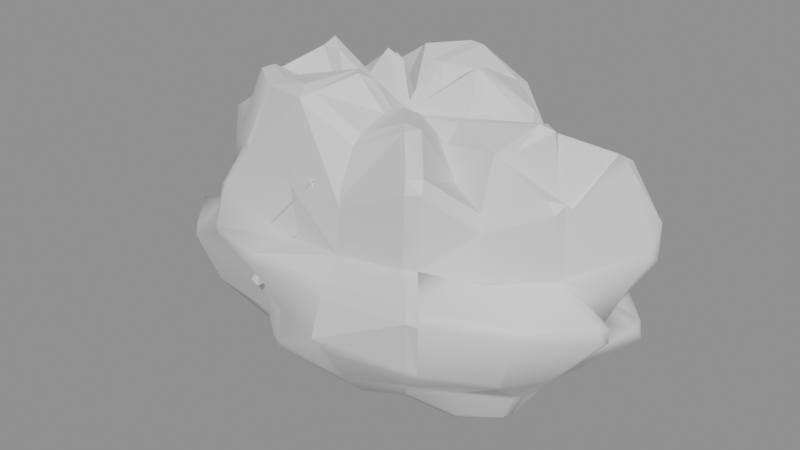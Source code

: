 # Source: MenuRuinRock05.blend  (saved by Blender 5.2.45; exported with 4.5.12 LTS)
import bpy
from mathutils import Matrix  # noqa: F401  (used for matrix-valued properties, if any)

bpy.ops.wm.read_factory_settings(use_empty=True)
scene = bpy.context.scene
scene.name = 'Scene'

# ---- materials (node trees are filled in below, after node groups)
mat_menumoss = bpy.data.materials.new('MenuMoss')
mat_menumoss.diffuse_color = (0.035, 0.055, 0.022, 1.0)
mat_menuroughstone = bpy.data.materials.new('MenuRoughStone')
mat_menuroughstone.diffuse_color = (0.2, 0.22, 0.24, 1.0)
mat_menuwaterstain = bpy.data.materials.new('MenuWaterStain')
mat_menuwaterstain.diffuse_color = (0.035, 0.031, 0.026, 1.0)
mat_menuchippedstone = bpy.data.materials.new('MenuChippedStone')
mat_menuchippedstone.diffuse_color = (0.14, 0.13, 0.11, 1.0)

# ---- material node trees
mat_menumoss.use_nodes = True; mat_menumoss.node_tree.nodes.clear()
_N = mat_menumoss.node_tree.nodes; _L = mat_menumoss.node_tree.links
n0 = _N.new('ShaderNodeBsdfPrincipled'); n0.name = 'Principled BSDF'; n0.location = (-200, 100)
n0.inputs[10].default_value = 0.005
n1 = _N.new('ShaderNodeOutputMaterial'); n1.name = 'Material Output'; n1.location = (200, 100)
_L.new(n0.outputs[0], n1.inputs[0])
n1.is_active_output = True
mat_menuroughstone.use_nodes = True; mat_menuroughstone.node_tree.nodes.clear()
_N = mat_menuroughstone.node_tree.nodes; _L = mat_menuroughstone.node_tree.links
n0 = _N.new('ShaderNodeBsdfPrincipled'); n0.name = 'Principled BSDF'; n0.location = (-200, 100)
n0.inputs[10].default_value = 0.005
n1 = _N.new('ShaderNodeOutputMaterial'); n1.name = 'Material Output'; n1.location = (200, 100)
_L.new(n0.outputs[0], n1.inputs[0])
n1.is_active_output = True
mat_menuwaterstain.use_nodes = True; mat_menuwaterstain.node_tree.nodes.clear()
_N = mat_menuwaterstain.node_tree.nodes; _L = mat_menuwaterstain.node_tree.links
n0 = _N.new('ShaderNodeBsdfPrincipled'); n0.name = 'Principled BSDF'; n0.location = (-200, 100)
n0.inputs[10].default_value = 0.005
n1 = _N.new('ShaderNodeOutputMaterial'); n1.name = 'Material Output'; n1.location = (200, 100)
_L.new(n0.outputs[0], n1.inputs[0])
n1.is_active_output = True
mat_menuchippedstone.use_nodes = True; mat_menuchippedstone.node_tree.nodes.clear()
_N = mat_menuchippedstone.node_tree.nodes; _L = mat_menuchippedstone.node_tree.links
n0 = _N.new('ShaderNodeBsdfPrincipled'); n0.name = 'Principled BSDF'; n0.location = (-200, 100)
n0.inputs[10].default_value = 0.005
n1 = _N.new('ShaderNodeOutputMaterial'); n1.name = 'Material Output'; n1.location = (200, 100)
_L.new(n0.outputs[0], n1.inputs[0])
n1.is_active_output = True

# ---- meshes
me_menuruinrock05 = bpy.data.meshes.new('MenuRuinRock05')
me_menuruinrock05.from_pydata([(0.0, 0.0, -0.275), (0.4125, 0.0, -0.2173), (0.5074, 0.1077, -0.2867), (0.3652, 0.1824, -0.2603), (0.226, 0.2487, -0.2671), (0.04775, 0.2823, -0.2727), (-0.1186, 0.2284, -0.2284), (-0.2255, 0.1636, -0.1971), (-0.449, 0.1523, -0.2782), (-0.4353, 0.04458, -0.2333), (-0.4073, -0.04171, -0.2183), (-0.3309, -0.1123, -0.2051), (-0.3179, -0.2306, -0.2779), (-0.1334, -0.2568, -0.2568), (0.0399, -0.2359, -0.2278), (0.2052, -0.2257, -0.2425), (0.3368, -0.1682, -0.2401), (0.4185, -0.08882, -0.2364), (0.8201, 0.0, -0.101), (0.7465, 0.1585, -0.09856), (0.6163, 0.3078, -0.1027), (0.3149, 0.3465, -0.08696), (0.09473, 0.5601, -0.1264), (-0.2458, 0.4733, -0.1106), (-0.5238, 0.3801, -0.107), (-0.7685, 0.2607, -0.1113), (-0.6681, 0.06843, -0.08368), (-1.008, -0.1032, -0.1262), (-0.6393, -0.2169, -0.09257), (-0.6032, -0.4376, -0.1232), (-0.2503, -0.4819, -0.1126), (0.08299, -0.4907, -0.1107), (0.339, -0.373, -0.09364), (0.6882, -0.3438, -0.1146), (0.8956, -0.1901, -0.1182), (1.015, 0.0, 0.08594), (1.026, 0.2178, 0.09319), (1.039, 0.5189, 0.119), (0.4787, 0.5267, 0.09094), (0.1306, 0.7724, 0.1199), (-0.2725, 0.5247, 0.08432), (-0.5978, 0.4337, 0.084), (-0.9852, 0.3342, 0.09813), (-1.09, 0.1116, 0.09391), (-1.245, -0.1275, 0.1072), (-1.197, -0.4061, 0.1192), (-0.6578, -0.4773, 0.09244), (-0.3699, -0.7123, 0.1145), (0.12, -0.7098, 0.1102), (0.4423, -0.4867, 0.08403), (0.706, -0.3526, 0.0809), (0.9879, -0.2097, 0.08972), (1.212, 0.0, 0.3136), (1.431, 0.3038, 0.397), (1.165, 0.5819, 0.4078), (0.63, 0.6932, 0.3656), (0.1211, 0.716, 0.3395), (-0.3143, 0.6051, 0.297), (-0.9249, 0.671, 0.397), (-1.163, 0.3944, 0.3537), (-1.071, 0.1097, 0.2818), (-1.642, -0.1682, 0.4321), (-1.355, -0.4595, 0.4121), (-0.6659, -0.4831, 0.2858), (-0.3446, -0.6635, 0.3257), (0.1538, -0.9093, 0.4312), (0.7276, -0.8006, 0.4222), (1.071, -0.5348, 0.3748), (1.215, -0.2578, 0.3369), (1.302, 0.0, 0.5767), (1.139, 0.2418, 0.541), (1.019, 0.509, 0.6105), (0.5285, 0.5815, 0.525), (0.1272, 0.7524, 0.6106), (-0.4164, 0.8019, 0.6737), (-1.07, 0.776, 0.7859), (-1.383, 0.4691, 0.7202), (-1.395, 0.1429, 0.6284), (-1.167, -0.1195, 0.5256), (-1.163, -0.3947, 0.6059), (-0.9006, -0.6534, 0.6617), (-0.4301, -0.8282, 0.6958), (0.1417, -0.8376, 0.6798), (0.7874, -0.8664, 0.7822), (1.246, -0.6225, 0.7467), (1.563, -0.3317, 0.742), (1.6, 0.0, 1.076), (1.463, 0.3104, 1.055), (1.078, 0.5386, 0.9812), (0.6377, 0.7017, 0.9621), (0.1071, 0.6331, 0.7804), (-0.4507, 0.8679, 1.107), (-0.9196, 0.6672, 1.026), (-1.36, 0.4615, 1.076), (-1.313, 0.1345, 0.8985), (-1.262, -0.1293, 0.8636), (-0.9281, -0.3149, 0.7341), (-0.8553, -0.6206, 0.9544), (-0.3015, -0.5807, 0.741), (0.1119, -0.6616, 0.8154), (0.5874, -0.6463, 0.8861), (0.9019, -0.4505, 0.8207), (1.232, -0.2616, 0.8887), (1.044, 0.0, 1.055), (1.287, 0.2733, 1.394), (0.7516, 0.3754, 1.027), (0.4731, 0.5206, 1.072), (0.09713, 0.5743, 1.063), (-0.291, 0.5605, 1.074), (-0.7795, 0.5655, 1.306), (-0.812, 0.2755, 0.9645), (-1.127, 0.1154, 1.158), (-1.212, -0.1241, 1.245), (-0.9775, -0.3316, 1.161), (-0.7205, -0.5227, 1.207), (-0.3045, -0.5864, 1.124), (0.1046, -0.6182, 1.144), (0.6233, -0.6859, 1.412), (0.8499, -0.4245, 1.161), (1.221, -0.2591, 1.322), (0.9734, 0.0, 1.586), (0.6285, 0.1334, 1.098), (0.6523, 0.3258, 1.439), (0.435, 0.4786, 1.59), (0.09623, 0.569, 1.7), (-0.2743, 0.5283, 1.634), (-0.4245, 0.308, 1.148), (-0.7236, 0.2455, 1.387), (-0.6903, 0.0707, 1.144), (-0.7203, -0.07377, 1.194), (-0.8296, -0.2814, 1.59), (-0.5894, -0.4276, 1.594), (-0.2734, -0.5266, 1.628), (0.08078, -0.4776, 1.427), (0.4296, -0.4727, 1.571), (0.536, -0.2677, 1.182), (0.8284, -0.1758, 1.448), (0.4345, 0.0, 1.474), (0.36, 0.07642, 1.31), (0.3768, 0.1882, 1.73), (0.166, 0.1826, 1.263), (0.04587, 0.2712, 1.687), (-0.1082, 0.2083, 1.341), (-0.3025, 0.2194, 1.703), (-0.3791, 0.1286, 1.513), (-0.3737, 0.03827, 1.29), (-0.5181, -0.05307, 1.788), (-0.3384, -0.1148, 1.35), (-0.2581, -0.1873, 1.453), (-0.138, -0.2658, 1.711), (0.03993, -0.2361, 1.468), (0.2001, -0.2201, 1.523), (0.3011, -0.1504, 1.382), (0.3517, -0.07466, 1.28), (0.0, 0.0, 1.401), (-0.7, -0.72, 0.3), (-0.56, -0.72, 0.85), (-0.12, -0.72, 1.3), (0.05, -0.72, 0.97), (-0.4, -0.72, 0.67), (-0.7, -0.56, 0.3), (-0.56, -0.56, 0.85), (-0.12, -0.56, 1.3), (0.05, -0.56, 0.97), (-0.4, -0.56, 0.67)], [], [(0, 2, 1), (0, 3, 2), (0, 4, 3), (0, 5, 4), (0, 6, 5), (0, 7, 6), (0, 8, 7), (0, 9, 8), (0, 10, 9), (0, 11, 10), (0, 12, 11), (0, 13, 12), (0, 14, 13), (0, 15, 14), (0, 16, 15), (0, 17, 16), (0, 1, 17), (1, 2, 19, 18), (2, 3, 20, 19), (3, 4, 21, 20), (4, 5, 22, 21), (5, 6, 23, 22), (6, 7, 24, 23), (7, 8, 25, 24), (8, 9, 26, 25), (9, 10, 27, 26), (10, 11, 28, 27), (11, 12, 29, 28), (12, 13, 30, 29), (13, 14, 31, 30), (14, 15, 32, 31), (15, 16, 33, 32), (16, 17, 34, 33), (17, 1, 18, 34), (18, 19, 36, 35), (19, 20, 37, 36), (20, 21, 38, 37), (21, 22, 39, 38), (22, 23, 40, 39), (23, 24, 41, 40), (24, 25, 42, 41), (25, 26, 43, 42), (26, 27, 44, 43), (27, 28, 45, 44), (28, 29, 46, 45), (29, 30, 47, 46), (30, 31, 48, 47), (31, 32, 49, 48), (32, 33, 50, 49), (33, 34, 51, 50), (34, 18, 35, 51), (35, 36, 53, 52), (36, 37, 54, 53), (37, 38, 55, 54), (38, 39, 56, 55), (39, 40, 57, 56), (40, 41, 58, 57), (41, 42, 59, 58), (42, 43, 60, 59), (43, 44, 61, 60), (44, 45, 62, 61), (45, 46, 63, 62), (46, 47, 64, 63), (47, 48, 65, 64), (48, 49, 66, 65), (49, 50, 67, 66), (50, 51, 68, 67), (51, 35, 52, 68), (52, 53, 70, 69), (53, 54, 71, 70), (54, 55, 72, 71), (55, 56, 73, 72), (56, 57, 74, 73), (57, 58, 75, 74), (58, 59, 76, 75), (59, 60, 77, 76), (60, 61, 78, 77), (61, 62, 79, 78), (62, 63, 80, 79), (63, 64, 81, 80), (64, 65, 82, 81), (65, 66, 83, 82), (66, 67, 84, 83), (67, 68, 85, 84), (68, 52, 69, 85), (69, 70, 87, 86), (70, 71, 88, 87), (71, 72, 89, 88), (72, 73, 90, 89), (73, 74, 91, 90), (74, 75, 92, 91), (75, 76, 93, 92), (76, 77, 94, 93), (77, 78, 95, 94), (78, 79, 96, 95), (79, 80, 97, 96), (80, 81, 98, 97), (81, 82, 99, 98), (82, 83, 100, 99), (83, 84, 101, 100), (84, 85, 102, 101), (85, 69, 86, 102), (86, 87, 104, 103), (87, 88, 105, 104), (88, 89, 106, 105), (89, 90, 107, 106), (90, 91, 108, 107), (91, 92, 109, 108), (92, 93, 110, 109), (93, 94, 111, 110), (94, 95, 112, 111), (95, 96, 113, 112), (96, 97, 114, 113), (97, 98, 115, 114), (98, 99, 116, 115), (99, 100, 117, 116), (100, 101, 118, 117), (101, 102, 119, 118), (102, 86, 103, 119), (103, 104, 121, 120), (104, 105, 122, 121), (105, 106, 123, 122), (106, 107, 124, 123), (107, 108, 125, 124), (108, 109, 126, 125), (109, 110, 127, 126), (110, 111, 128, 127), (111, 112, 129, 128), (112, 113, 130, 129), (113, 114, 131, 130), (114, 115, 132, 131), (115, 116, 133, 132), (116, 117, 134, 133), (117, 118, 135, 134), (118, 119, 136, 135), (119, 103, 120, 136), (120, 121, 138, 137), (121, 122, 139, 138), (122, 123, 140, 139), (123, 124, 141, 140), (124, 125, 142, 141), (125, 126, 143, 142), (126, 127, 144, 143), (127, 128, 145, 144), (128, 129, 146, 145), (129, 130, 147, 146), (130, 131, 148, 147), (131, 132, 149, 148), (132, 133, 150, 149), (133, 134, 151, 150), (134, 135, 152, 151), (135, 136, 153, 152), (136, 120, 137, 153), (137, 138, 154), (138, 139, 154), (139, 140, 154), (140, 141, 154), (141, 142, 154), (142, 143, 154), (143, 144, 154), (144, 145, 154), (145, 146, 154), (146, 147, 154), (147, 148, 154), (148, 149, 154), (149, 150, 154), (150, 151, 154), (151, 152, 154), (152, 153, 154), (153, 137, 154), (155, 156, 157, 158, 159), (164, 163, 162, 161, 160), (155, 160, 161, 156), (156, 161, 162, 157), (157, 162, 163, 158), (158, 163, 164, 159), (159, 164, 160, 155)])
me_menuruinrock05.polygons.foreach_set('use_smooth', [0, 0, 0, 0, 0, 0, 1, 1, 1, 1, 1, 1, 1, 0, 1, 1, 0, 1, 0, 0, 0, 0, 0, 1, 1, 1, 1, 0, 1, 1, 0, 1, 1, 1, 1, 1, 0, 0, 0, 0, 1, 0, 1, 1, 1, 0, 1, 1, 1, 1, 0, 1, 1, 0, 0, 0, 0, 1, 1, 1, 0, 1, 1, 1, 1, 1, 0, 1, 1, 1, 0, 0, 0, 0, 1, 1, 1, 1, 1, 1, 1, 0, 1, 1, 1, 1, 1, 0, 0, 0, 0, 1, 1, 1, 1, 1, 1, 0, 0, 1, 1, 1, 1, 0, 0, 0, 0, 0, 0, 1, 1, 1, 1, 1, 0, 0, 0, 0, 0, 0, 0, 0, 0, 0, 0, 0, 0, 0, 1, 1, 0, 0, 0, 0, 0, 0, 0, 0, 0, 0, 0, 0, 0, 0, 0, 0, 0, 0, 0, 0, 0, 0, 0, 0, 0, 0, 0, 0, 0, 0, 0, 0, 0, 0, 0, 0, 0, 0, 0, 0, 0, 0, 0, 0, 0, 0, 0])
me_menuruinrock05.polygons.foreach_set('material_index', [0, 0, 0, 0, 0, 0, 1, 1, 1, 1, 1, 1, 1, 2, 1, 1, 0, 1, 0, 0, 0, 0, 0, 1, 1, 1, 1, 3, 1, 1, 2, 1, 1, 1, 1, 1, 0, 0, 0, 0, 1, 2, 1, 1, 1, 2, 1, 1, 1, 1, 2, 1, 1, 0, 0, 0, 0, 1, 1, 1, 2, 1, 1, 1, 1, 1, 2, 1, 1, 1, 0, 0, 0, 0, 1, 1, 1, 1, 1, 1, 1, 2, 1, 1, 1, 1, 1, 0, 0, 0, 0, 1, 1, 1, 1, 1, 1, 0, 0, 1, 1, 1, 1, 0, 0, 0, 0, 0, 2, 1, 1, 1, 1, 1, 0, 0, 0, 2, 3, 0, 0, 0, 0, 0, 0, 0, 2, 3, 1, 1, 0, 0, 0, 0, 0, 0, 0, 0, 0, 0, 0, 0, 0, 0, 0, 0, 0, 0, 0, 0, 0, 0, 0, 0, 0, 0, 0, 0, 0, 0, 0, 0, 0, 0, 0, 0, 0, 0, 0, 0, 3, 3, 3, 3, 3, 3, 3])
_uv = me_menuruinrock05.uv_layers.new(name='UVMap')
_uv.uv.foreach_set('vector', [122.0, 154.4, 122.1, 154.6, 122.1, 154.5, 122.0, 154.4, 122.1, 154.6, 122.1, 154.6, 122.0, 154.4, 122.0, 154.6, 122.1, 154.6, 122.0, 154.4, 121.9, 154.5, 122.0, 154.6, 122.0, 154.4, 121.8, 154.5, 121.9, 154.5, 122.0, 154.4, 121.8, 154.4, 121.8, 154.5, 122.0, 154.4, 121.7, 154.3, 121.8, 154.4, 122.0, 154.4, 121.8, 154.3, 121.7, 154.3, 122.0, 154.4, 121.8, 154.3, 121.8, 154.3, 122.0, 154.4, 121.9, 154.3, 121.8, 154.3, 122.0, 154.4, 121.9, 154.2, 121.9, 154.3, 122.0, 154.4, 122.0, 154.3, 121.9, 154.2, 122.0, 154.4, 122.1, 154.3, 122.0, 154.3, 122.0, 154.4, 122.1, 154.4, 122.1, 154.3, 122.0, 154.4, 122.2, 154.4, 122.1, 154.4, 122.0, 154.4, 122.2, 154.5, 122.2, 154.4, 122.0, 154.4, 122.1, 154.5, 122.2, 154.5, 122.1, 154.5, 122.1, 154.6, 122.2, 154.7, 122.3, 154.6, 122.1, 154.6, 122.1, 154.6, 122.1, 154.7, 122.2, 154.7, 122.2, 154.4, 122.1, 154.4, 122.1, 154.5, 122.2, 154.5, 122.0, 154.6, 121.9, 154.5, 121.8, 154.6, 122.0, 154.6, 121.9, 154.5, 121.8, 154.5, 121.7, 154.5, 121.8, 154.6, 121.8, 154.5, 121.8, 154.4, 121.6, 154.4, 121.7, 154.5, 121.8, 154.4, 121.7, 154.4, 121.6, 154.3, 121.6, 154.5, 121.7, 154.4, 121.8, 154.3, 121.6, 154.3, 121.6, 154.3, 121.8, 154.3, 121.8, 154.3, 121.5, 154.1, 121.6, 154.3, 121.8, 154.3, 121.8, 154.3, 121.7, 154.2, 121.5, 154.1, 121.9, 154.3, 121.9, 154.2, 121.9, 154.0, 121.8, 154.1, 121.9, 154.2, 122.0, 154.3, 122.0, 154.1, 121.9, 154.0, 122.0, 154.3, 122.1, 154.3, 122.1, 154.2, 122.0, 154.1, 122.1, 154.3, 122.1, 154.4, 122.2, 154.3, 122.1, 154.2, 122.1, 154.4, 122.2, 154.4, 122.3, 154.5, 122.2, 154.3, 122.2, 154.4, 122.2, 154.5, 122.4, 154.6, 122.3, 154.5, 122.1, 154.5, 122.1, 154.5, 122.2, 154.7, 122.3, 154.7, 122.2, 154.7, 122.2, 154.7, 122.2, 154.8, 122.3, 154.8, 122.2, 154.7, 122.1, 154.7, 122.1, 155.0, 122.2, 154.8, 122.1, 154.7, 121.9, 154.6, 121.9, 154.7, 122.1, 155.0, 122.0, 154.6, 121.8, 154.6, 121.8, 154.7, 122.0, 154.7, 122.0, 154.4, 121.9, 154.3, 121.8, 154.3, 122.0, 154.5, 121.9, 154.3, 121.8, 154.2, 121.7, 154.3, 121.8, 154.3, 121.8, 154.2, 121.6, 154.2, 121.5, 154.2, 121.7, 154.3, 121.6, 154.3, 121.6, 154.3, 121.4, 154.2, 121.4, 154.3, 121.6, 154.3, 121.5, 154.1, 121.4, 154.1, 121.4, 154.2, 121.5, 154.1, 121.7, 154.2, 121.5, 154.0, 121.4, 154.1, 121.7, 154.2, 121.8, 154.1, 121.8, 154.0, 121.5, 154.0, 121.8, 154.2, 121.9, 154.3, 121.8, 154.3, 121.7, 154.2, 122.0, 154.1, 122.1, 154.2, 122.2, 154.1, 122.0, 154.0, 122.1, 154.2, 122.2, 154.3, 122.3, 154.3, 122.2, 154.1, 122.1, 154.5, 122.3, 154.6, 122.2, 154.6, 122.1, 154.6, 122.2, 154.6, 122.3, 154.7, 122.3, 154.8, 122.2, 154.7, 121.9, 154.3, 122.0, 154.4, 121.9, 154.4, 121.9, 154.3, 122.2, 154.8, 122.1, 154.9, 122.2, 155.1, 122.3, 154.9, 122.1, 154.9, 122.0, 155.0, 122.0, 155.0, 122.2, 155.1, 122.3, 154.8, 122.1, 154.6, 122.0, 154.8, 122.2, 155.0, 122.1, 154.6, 122.0, 154.5, 121.9, 154.6, 122.1, 154.7, 122.0, 154.5, 121.8, 154.3, 121.8, 154.4, 121.9, 154.6, 121.8, 154.3, 121.7, 154.3, 121.5, 154.3, 121.8, 154.4, 121.6, 154.5, 121.4, 154.3, 121.4, 154.3, 121.4, 154.5, 122.1, 154.5, 122.0, 154.5, 122.0, 154.5, 122.1, 154.6, 121.4, 154.3, 121.3, 154.3, 121.1, 154.4, 121.4, 154.4, 121.9, 154.4, 121.8, 154.4, 121.7, 154.5, 121.8, 154.6, 121.4, 154.2, 121.6, 154.3, 121.6, 154.4, 121.3, 154.3, 121.7, 154.2, 121.8, 154.3, 121.7, 154.4, 121.6, 154.3, 121.8, 154.3, 122.0, 154.5, 121.9, 154.6, 121.7, 154.4, 122.0, 154.5, 122.1, 154.6, 122.1, 154.8, 121.9, 154.6, 122.3, 154.4, 122.3, 154.5, 122.5, 154.6, 122.5, 154.4, 122.3, 154.5, 122.4, 154.7, 122.5, 154.8, 122.5, 154.6, 121.9, 154.3, 121.9, 154.4, 121.8, 154.5, 121.8, 154.4, 121.8, 154.5, 121.9, 154.6, 121.8, 154.6, 121.7, 154.5, 122.2, 155.1, 122.0, 155.0, 122.0, 155.0, 122.2, 154.9, 122.2, 155.0, 122.0, 154.8, 122.0, 154.8, 122.1, 155.0, 122.1, 154.7, 121.9, 154.6, 121.8, 154.7, 122.0, 154.8, 121.9, 154.6, 121.8, 154.4, 121.6, 154.5, 121.8, 154.7, 121.8, 154.4, 121.5, 154.3, 121.3, 154.4, 121.6, 154.5, 121.5, 154.4, 121.4, 154.3, 121.2, 154.4, 121.3, 154.5, 122.1, 154.6, 122.0, 154.5, 121.9, 154.7, 122.0, 154.8, 122.0, 154.5, 121.8, 154.6, 121.8, 154.6, 122.0, 154.7, 121.2, 154.1, 121.4, 154.0, 121.5, 154.1, 121.4, 154.2, 121.3, 154.3, 121.6, 154.4, 121.4, 154.5, 121.3, 154.4, 121.6, 154.3, 121.7, 154.4, 121.6, 154.5, 121.4, 154.4, 121.7, 154.4, 121.9, 154.6, 121.8, 154.7, 121.6, 154.5, 121.9, 154.6, 122.1, 154.8, 121.9, 154.9, 121.8, 154.7, 122.0, 154.8, 122.1, 154.9, 122.0, 155.1, 121.8, 154.9, 121.7, 154.3, 121.8, 154.4, 121.6, 154.5, 121.5, 154.3, 121.8, 154.4, 121.8, 154.5, 121.7, 154.5, 121.6, 154.5, 121.7, 154.5, 121.8, 154.6, 121.5, 154.7, 121.5, 154.6, 122.0, 155.0, 122.0, 155.0, 121.8, 155.1, 121.9, 155.3, 122.0, 155.0, 121.9, 154.8, 121.7, 154.9, 121.8, 155.1, 122.0, 154.8, 121.8, 154.6, 121.7, 154.7, 121.8, 155.0, 121.8, 154.7, 121.6, 154.5, 121.5, 154.7, 121.8, 154.7, 121.6, 154.5, 121.3, 154.4, 121.3, 154.5, 121.5, 154.7, 121.3, 154.5, 121.2, 154.4, 121.1, 154.6, 121.3, 154.7, 122.0, 154.8, 121.9, 154.7, 121.8, 154.8, 121.9, 155.0, 121.9, 154.7, 121.8, 154.6, 121.7, 154.8, 121.8, 154.8, 121.8, 154.6, 121.7, 154.6, 121.7, 154.7, 121.7, 154.8, 121.7, 154.6, 121.5, 154.6, 121.5, 154.7, 121.7, 154.7, 121.4, 154.4, 121.6, 154.5, 121.6, 154.6, 121.3, 154.5, 122.0, 153.9, 122.3, 154.1, 122.2, 154.2, 122.0, 154.1, 122.3, 154.2, 122.6, 154.4, 122.4, 154.4, 122.2, 154.2, 122.5, 154.5, 122.6, 154.8, 122.4, 154.7, 122.4, 154.5, 122.6, 154.8, 122.5, 155.0, 122.4, 154.8, 122.4, 154.7, 121.6, 154.4, 121.7, 154.5, 121.5, 154.6, 121.5, 154.4, 122.3, 155.1, 122.1, 155.1, 122.1, 155.0, 122.2, 154.9, 121.9, 155.3, 121.8, 155.1, 121.7, 155.0, 121.7, 155.3, 122.0, 155.0, 121.8, 154.9, 121.9, 154.7, 122.0, 154.8, 121.8, 155.0, 121.7, 154.7, 121.6, 154.8, 121.7, 154.9, 121.8, 154.7, 121.5, 154.6, 121.7, 154.5, 121.8, 154.7, 121.5, 154.6, 121.4, 154.4, 121.5, 154.4, 121.7, 154.5, 121.4, 154.4, 121.3, 154.2, 121.6, 154.3, 121.5, 154.4, 121.3, 154.3, 121.3, 154.2, 121.4, 154.2, 121.5, 154.3, 121.8, 154.8, 121.7, 154.8, 121.6, 154.9, 121.8, 154.9, 121.2, 154.5, 121.4, 154.5, 121.3, 154.7, 121.2, 154.7, 121.6, 154.6, 121.4, 154.6, 121.4, 154.7, 121.5, 154.8, 121.3, 154.5, 121.6, 154.6, 121.5, 154.8, 121.3, 154.7, 121.6, 154.6, 121.8, 154.8, 121.7, 154.9, 121.5, 154.8, 121.7, 154.7, 121.8, 154.9, 121.7, 155.1, 121.6, 154.8, 121.7, 154.9, 121.9, 155.0, 121.7, 155.1, 121.5, 155.0, 121.9, 155.0, 121.9, 155.2, 121.7, 155.3, 121.7, 155.1, 122.3, 154.9, 122.3, 155.1, 122.2, 154.9, 122.3, 154.9, 122.2, 154.8, 122.2, 155.0, 122.1, 154.7, 122.2, 154.8, 122.2, 155.0, 122.0, 154.8, 122.0, 154.8, 122.1, 154.7, 121.8, 155.0, 121.7, 154.9, 121.5, 155.1, 121.7, 155.1, 121.7, 154.9, 121.6, 154.8, 121.4, 155.0, 121.5, 155.1, 121.7, 154.9, 121.5, 154.7, 121.4, 155.0, 121.5, 155.1, 121.7, 154.5, 121.5, 154.4, 121.7, 154.4, 121.7, 154.5, 121.5, 154.4, 121.6, 154.3, 121.6, 154.3, 121.7, 154.4, 121.6, 154.3, 121.5, 154.1, 121.7, 154.2, 121.6, 154.3, 121.5, 154.1, 121.5, 154.0, 121.7, 154.2, 121.7, 154.2, 121.5, 154.0, 121.7, 154.0, 121.7, 154.0, 121.7, 154.2, 121.2, 154.6, 121.3, 154.7, 121.3, 154.9, 121.2, 154.8, 121.3, 154.7, 121.5, 154.8, 121.4, 155.0, 121.3, 154.9, 121.5, 154.8, 121.7, 154.9, 121.6, 155.0, 121.4, 155.0, 121.6, 154.8, 121.7, 155.1, 121.5, 155.1, 121.5, 154.9, 122.4, 154.5, 122.4, 154.6, 122.2, 154.6, 122.3, 154.5, 121.7, 155.1, 121.7, 155.3, 121.6, 155.1, 121.6, 154.9, 121.3, 154.6, 121.5, 154.7, 121.3, 154.8, 121.3, 154.7, 121.5, 155.2, 121.7, 155.0, 121.5, 154.9, 121.5, 155.0, 121.8, 155.0, 121.7, 155.1, 121.5, 155.1, 121.6, 155.0, 122.1, 154.7, 121.9, 154.7, 122.0, 154.5, 122.0, 154.6, 121.9, 154.7, 121.8, 154.6, 121.9, 154.5, 122.0, 154.5, 121.8, 154.6, 121.7, 154.5, 121.9, 154.4, 121.9, 154.5, 121.7, 154.5, 121.7, 154.4, 121.8, 154.4, 121.9, 154.4, 121.5, 154.7, 121.3, 154.7, 121.4, 154.9, 121.3, 155.0, 121.3, 154.7, 121.3, 154.7, 121.4, 154.8, 121.4, 154.9, 121.3, 154.7, 121.3, 154.7, 121.2, 155.0, 121.4, 154.8, 121.7, 154.2, 121.7, 154.0, 121.9, 154.2, 121.8, 154.2, 121.7, 154.0, 121.9, 154.0, 121.9, 154.2, 121.9, 154.2, 121.9, 154.0, 122.0, 154.1, 122.0, 154.2, 121.9, 154.2, 122.0, 154.1, 122.1, 154.2, 122.1, 154.3, 122.0, 154.2, 122.2, 154.3, 122.3, 154.4, 122.1, 154.4, 122.1, 154.3, 121.2, 154.8, 121.4, 154.7, 121.4, 154.8, 121.3, 154.8, 122.2, 154.5, 122.3, 154.6, 122.1, 154.5, 122.1, 154.5, 122.3, 154.7, 122.2, 154.8, 122.1, 154.6, 122.1, 154.5, 121.6, 155.1, 121.6, 155.0, 121.5, 154.9, 121.6, 155.0, 121.5, 155.1, 121.5, 154.9, 121.5, 155.1, 121.6, 154.9, 121.5, 154.9, 121.6, 154.9, 121.4, 155.1, 121.5, 154.9, 121.6, 155.2, 121.7, 155.0, 121.6, 155.0, 121.7, 155.0, 121.5, 155.1, 121.6, 155.0, 121.3, 155.0, 121.4, 154.9, 121.6, 155.0, 121.4, 154.9, 121.4, 154.8, 121.6, 155.0, 121.4, 154.8, 121.2, 155.0, 121.6, 155.0, 121.2, 155.0, 121.4, 154.8, 121.6, 155.0, 121.9, 154.2, 121.9, 154.2, 122.0, 154.4, 121.4, 154.9, 121.4, 155.0, 121.6, 155.0, 121.2, 154.9, 121.3, 154.8, 121.5, 154.9, 122.1, 154.3, 122.1, 154.4, 122.0, 154.4, 121.5, 155.0, 121.6, 155.0, 121.5, 154.9, 122.1, 154.5, 122.1, 154.5, 122.0, 154.4, 121.6, 155.0, 121.6, 155.1, 121.5, 154.9, 121.6, 154.3, 121.5, 154.6, 121.5, 154.9, 121.7, 154.8, 121.6, 154.5, 121.6, 154.5, 121.7, 154.8, 121.5, 154.9, 121.5, 154.6, 121.6, 154.3, 121.6, 154.3, 121.7, 154.3, 121.5, 154.6, 121.4, 154.5, 121.4, 154.5, 121.5, 154.6, 121.4, 154.8, 121.3, 154.7, 121.3, 154.7, 121.4, 154.8, 121.5, 154.6, 121.4, 154.6, 122.2, 154.1, 122.2, 154.2, 122.0, 154.1, 122.0, 154.0, 121.5, 154.5, 121.5, 154.5, 121.7, 154.3, 121.6, 154.3])
me_menuruinrock05.materials.append(mat_menumoss)
me_menuruinrock05.materials.append(mat_menuroughstone)
me_menuruinrock05.materials.append(mat_menuwaterstain)
me_menuruinrock05.materials.append(mat_menuchippedstone)
me_menuruinrock05.update()

# ---- objects
ob_menuruinrock05 = bpy.data.objects.new('MenuRuinRock05', me_menuruinrock05)

# ---- transforms, parenting, visibility, modifiers, constraints
ob_menuruinrock05.location = (0.0, 0.0, 0.0)
_vg = ob_menuruinrock05.vertex_groups.new(name='Weathered surface')
_vg.add([0, 1, 2, 3, 4, 5, 6, 7, 8, 9, 10, 11, 12, 13, 14, 15, 16, 17, 18, 19, 20, 21, 22, 23, 24, 25, 26, 27, 28, 29, 30, 31, 32, 33, 34, 35, 36, 37, 38, 39, 40, 41, 42, 43, 44, 45, 46, 47, 48, 49, 50, 51, 52, 53, 54, 55, 56, 57, 58, 59, 60, 61, 62, 63, 64, 65, 66, 67, 68, 69, 70, 71, 72, 73, 74, 75, 76, 77, 78, 79, 80, 81, 82, 83, 84, 85, 86, 87, 88, 89, 90, 91, 92, 93, 94, 95, 96, 97, 98, 99, 100, 101, 102, 103, 104, 105, 106, 107, 108, 109, 110, 111, 112, 113, 114, 115, 116, 117, 118, 119, 120, 121, 122, 123, 124, 125, 126, 127, 128, 129, 130, 131, 132, 133, 134, 135, 136, 137, 138, 139, 140, 141, 142, 143, 144, 145, 146, 147, 148, 149, 150, 151, 152, 153, 154, 155, 156, 157, 158, 159, 160, 161, 162, 163, 164], 1.0, 'REPLACE')
_m = ob_menuruinrock05.modifiers.new('Stone edge wear', 'BEVEL')
_m.width = 0.025
_m.width_pct = 0.025
_m = ob_menuruinrock05.modifiers.new('Eroded stone noise', 'DISPLACE')
_m.vertex_group = 'Weathered surface'
_m.mid_level = 0.52
_m.strength = 0.1485

# ---- collection membership
scene.collection.objects.link(ob_menuruinrock05)

# ---- scene / render settings (as saved in the file)
scene.frame_start = 0; scene.frame_end = 96; scene.frame_set(1)
scene.render.engine = 'BLENDER_EEVEE_NEXT'
scene.render.bake_bias = 0.0
scene.render.bake_samples = 0
scene.render.compositor_device = 'GPU'
scene.eevee.use_volume_custom_range = False
scene.eevee.fast_gi_thickness_near = 0.1
scene.eevee.fast_gi_thickness_far = 0.0
scene.eevee.ray_tracing_options.screen_trace_thickness = 0.1
bpy.context.view_layer.update()

# ---- added for rendering (the .blend has no active camera and no usable light): camera, sun + grey world if the file has none
cam_auto = bpy.data.cameras.new('AutoCamera')
cam_auto.lens = 50.0
cam_auto.sensor_width = 36.0
cam_auto.clip_end = 1000.0
ob_auto_camera = bpy.data.objects.new('AutoCamera', cam_auto)
scene.collection.objects.link(ob_auto_camera)
ob_auto_camera.location = (3.82734, -4.65162, 3.80636)
ob_auto_camera.rotation_euler = (1.09748, -7.21219e-08, 0.694738)
scene.camera = ob_auto_camera
light_auto_sun = bpy.data.lights.new('AutoSun', 'SUN')
light_auto_sun.energy = 3.0
light_auto_sun.angle = 0.0523599
ob_auto_sun = bpy.data.objects.new('AutoSun', light_auto_sun)
scene.collection.objects.link(ob_auto_sun)
ob_auto_sun.rotation_euler = (0.872665, 0.174533, 0.523599)
if scene.world is None:
    world_auto = bpy.data.worlds.new('AutoWorld')
    world_auto.color = (0.3, 0.3, 0.3)
    scene.world = world_auto
bpy.context.view_layer.update()
